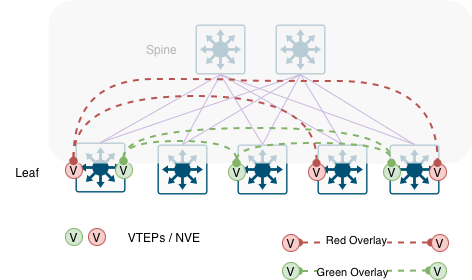

The diagram above was exported from draw.io. Its source (the exported page's mxGraphModel, read from the mxfile embedded in the PNG):
<mxGraphModel dx="760" dy="1151" grid="0" gridSize="10" guides="1" tooltips="1" connect="1" arrows="1" fold="1" page="1" pageScale="1" pageWidth="850" pageHeight="1100" math="0" shadow="0">
  <root>
    <mxCell id="0" />
    <mxCell id="1" parent="0" />
    <mxCell id="sOk1WA1jV5fAaCIwnYm0-46" parent="1" style="text;html=1;whiteSpace=wrap;strokeColor=none;fillColor=none;align=right;verticalAlign=middle;rounded=0;autosize=1;resizable=0;" value="Spine" vertex="1">
      <mxGeometry height="26" width="49" x="181" y="70" as="geometry" />
    </mxCell>
    <mxCell id="sOk1WA1jV5fAaCIwnYm0-47" parent="1" style="text;html=1;whiteSpace=wrap;strokeColor=none;fillColor=none;align=right;verticalAlign=middle;rounded=0;autosize=1;resizable=0;" value="&lt;div&gt;Leaf&lt;/div&gt;" vertex="1">
      <mxGeometry height="26" width="41" x="51" y="192.5" as="geometry" />
    </mxCell>
    <mxCell id="sOk1WA1jV5fAaCIwnYm0-48" parent="1" style="sketch=0;points=[[0.015,0.015,0],[0.985,0.015,0],[0.985,0.985,0],[0.015,0.985,0],[0.25,0,0],[0.5,0,0],[0.75,0,0],[1,0.25,0],[1,0.5,0],[1,0.75,0],[0.75,1,0],[0.5,1,0],[0.25,1,0],[0,0.75,0],[0,0.5,0],[0,0.25,0]];verticalLabelPosition=bottom;html=1;verticalAlign=top;aspect=fixed;align=center;pointerEvents=1;shape=mxgraph.cisco19.rect;prIcon=l3_switch;fillColor=#FAFAFA;strokeColor=#005073;" value="" vertex="1">
      <mxGeometry height="50" width="50" x="208" y="178" as="geometry" />
    </mxCell>
    <mxCell id="sOk1WA1jV5fAaCIwnYm0-49" parent="1" style="sketch=0;points=[[0.015,0.015,0],[0.985,0.015,0],[0.985,0.985,0],[0.015,0.985,0],[0.25,0,0],[0.5,0,0],[0.75,0,0],[1,0.25,0],[1,0.5,0],[1,0.75,0],[0.75,1,0],[0.5,1,0],[0.25,1,0],[0,0.75,0],[0,0.5,0],[0,0.25,0]];verticalLabelPosition=bottom;html=1;verticalAlign=top;aspect=fixed;align=center;pointerEvents=1;shape=mxgraph.cisco19.rect;prIcon=l3_switch;fillColor=#FAFAFA;strokeColor=#005073;" value="" vertex="1">
      <mxGeometry height="50" width="50" x="288" y="178" as="geometry" />
    </mxCell>
    <mxCell id="sOk1WA1jV5fAaCIwnYm0-50" parent="1" style="sketch=0;points=[[0.015,0.015,0],[0.985,0.015,0],[0.985,0.985,0],[0.015,0.985,0],[0.25,0,0],[0.5,0,0],[0.75,0,0],[1,0.25,0],[1,0.5,0],[1,0.75,0],[0.75,1,0],[0.5,1,0],[0.25,1,0],[0,0.75,0],[0,0.5,0],[0,0.25,0]];verticalLabelPosition=bottom;html=1;verticalAlign=top;aspect=fixed;align=center;pointerEvents=1;shape=mxgraph.cisco19.rect;prIcon=l3_switch;fillColor=#FAFAFA;strokeColor=#005073;" value="" vertex="1">
      <mxGeometry height="50" width="50" x="368" y="178" as="geometry" />
    </mxCell>
    <mxCell id="sOk1WA1jV5fAaCIwnYm0-51" parent="1" style="sketch=0;points=[[0.015,0.015,0],[0.985,0.015,0],[0.985,0.985,0],[0.015,0.985,0],[0.25,0,0],[0.5,0,0],[0.75,0,0],[1,0.25,0],[1,0.5,0],[1,0.75,0],[0.75,1,0],[0.5,1,0],[0.25,1,0],[0,0.75,0],[0,0.5,0],[0,0.25,0]];verticalLabelPosition=bottom;html=1;verticalAlign=top;aspect=fixed;align=center;pointerEvents=1;shape=mxgraph.cisco19.rect;prIcon=l3_switch;fillColor=#FAFAFA;strokeColor=#005073;" value="" vertex="1">
      <mxGeometry height="50" width="50" x="246" y="58" as="geometry" />
    </mxCell>
    <mxCell id="sOk1WA1jV5fAaCIwnYm0-52" parent="1" style="sketch=0;points=[[0.015,0.015,0],[0.985,0.015,0],[0.985,0.985,0],[0.015,0.985,0],[0.25,0,0],[0.5,0,0],[0.75,0,0],[1,0.25,0],[1,0.5,0],[1,0.75,0],[0.75,1,0],[0.5,1,0],[0.25,1,0],[0,0.75,0],[0,0.5,0],[0,0.25,0]];verticalLabelPosition=bottom;html=1;verticalAlign=top;aspect=fixed;align=center;pointerEvents=1;shape=mxgraph.cisco19.rect;prIcon=l3_switch;fillColor=#FAFAFA;strokeColor=#005073;" value="" vertex="1">
      <mxGeometry height="50" width="50" x="326" y="58" as="geometry" />
    </mxCell>
    <mxCell id="sOk1WA1jV5fAaCIwnYm0-53" edge="1" parent="1" source="sOk1WA1jV5fAaCIwnYm0-51" style="edgeStyle=none;rounded=0;orthogonalLoop=1;jettySize=auto;html=1;entryX=0.5;entryY=0;entryDx=0;entryDy=0;entryPerimeter=0;endArrow=none;endFill=0;exitX=0.5;exitY=1;exitDx=0;exitDy=0;exitPerimeter=0;strokeColor=#4C0099;" target="sOk1WA1jV5fAaCIwnYm0-48">
      <mxGeometry relative="1" as="geometry">
        <mxPoint x="274" y="225" as="sourcePoint" />
        <mxPoint x="317" y="348" as="targetPoint" />
      </mxGeometry>
    </mxCell>
    <mxCell id="sOk1WA1jV5fAaCIwnYm0-54" edge="1" parent="1" source="sOk1WA1jV5fAaCIwnYm0-51" style="edgeStyle=none;rounded=0;orthogonalLoop=1;jettySize=auto;html=1;entryX=0.5;entryY=0;entryDx=0;entryDy=0;entryPerimeter=0;endArrow=none;endFill=0;exitX=0.5;exitY=1;exitDx=0;exitDy=0;exitPerimeter=0;strokeColor=#4C0099;" target="sOk1WA1jV5fAaCIwnYm0-49">
      <mxGeometry relative="1" as="geometry">
        <mxPoint x="281" y="118" as="sourcePoint" />
        <mxPoint x="243" y="188" as="targetPoint" />
      </mxGeometry>
    </mxCell>
    <mxCell id="sOk1WA1jV5fAaCIwnYm0-55" edge="1" parent="1" source="sOk1WA1jV5fAaCIwnYm0-51" style="edgeStyle=none;rounded=0;orthogonalLoop=1;jettySize=auto;html=1;entryX=0.5;entryY=0;entryDx=0;entryDy=0;entryPerimeter=0;endArrow=none;endFill=0;exitX=0.5;exitY=1;exitDx=0;exitDy=0;exitPerimeter=0;strokeColor=#4C0099;" target="sOk1WA1jV5fAaCIwnYm0-50">
      <mxGeometry relative="1" as="geometry">
        <mxPoint x="281" y="118" as="sourcePoint" />
        <mxPoint x="323" y="188" as="targetPoint" />
      </mxGeometry>
    </mxCell>
    <mxCell id="sOk1WA1jV5fAaCIwnYm0-56" edge="1" parent="1" source="sOk1WA1jV5fAaCIwnYm0-52" style="edgeStyle=none;rounded=0;orthogonalLoop=1;jettySize=auto;html=1;entryX=0.5;entryY=0;entryDx=0;entryDy=0;entryPerimeter=0;endArrow=none;endFill=0;exitX=0.5;exitY=1;exitDx=0;exitDy=0;exitPerimeter=0;strokeColor=#4C0099;" target="sOk1WA1jV5fAaCIwnYm0-48">
      <mxGeometry relative="1" as="geometry">
        <mxPoint x="281" y="118" as="sourcePoint" />
        <mxPoint x="403" y="188" as="targetPoint" />
      </mxGeometry>
    </mxCell>
    <mxCell id="sOk1WA1jV5fAaCIwnYm0-57" edge="1" parent="1" source="sOk1WA1jV5fAaCIwnYm0-52" style="edgeStyle=none;rounded=0;orthogonalLoop=1;jettySize=auto;html=1;entryX=0.5;entryY=0;entryDx=0;entryDy=0;entryPerimeter=0;endArrow=none;endFill=0;exitX=0.5;exitY=1;exitDx=0;exitDy=0;exitPerimeter=0;strokeColor=light-dark(#4C0099,#EDEDED);" target="sOk1WA1jV5fAaCIwnYm0-49">
      <mxGeometry relative="1" as="geometry">
        <mxPoint x="361" y="118" as="sourcePoint" />
        <mxPoint x="243" y="188" as="targetPoint" />
      </mxGeometry>
    </mxCell>
    <mxCell id="sOk1WA1jV5fAaCIwnYm0-58" edge="1" parent="1" source="sOk1WA1jV5fAaCIwnYm0-52" style="edgeStyle=none;rounded=0;orthogonalLoop=1;jettySize=auto;html=1;entryX=0.5;entryY=0;entryDx=0;entryDy=0;entryPerimeter=0;endArrow=none;endFill=0;exitX=0.5;exitY=1;exitDx=0;exitDy=0;exitPerimeter=0;strokeColor=#4C0099;" target="sOk1WA1jV5fAaCIwnYm0-50">
      <mxGeometry relative="1" as="geometry">
        <mxPoint x="361" y="118" as="sourcePoint" />
        <mxPoint x="323" y="188" as="targetPoint" />
      </mxGeometry>
    </mxCell>
    <mxCell id="sOk1WA1jV5fAaCIwnYm0-59" parent="1" style="sketch=0;points=[[0.015,0.015,0],[0.985,0.015,0],[0.985,0.985,0],[0.015,0.985,0],[0.25,0,0],[0.5,0,0],[0.75,0,0],[1,0.25,0],[1,0.5,0],[1,0.75,0],[0.75,1,0],[0.5,1,0],[0.25,1,0],[0,0.75,0],[0,0.5,0],[0,0.25,0]];verticalLabelPosition=bottom;html=1;verticalAlign=top;aspect=fixed;align=center;pointerEvents=1;shape=mxgraph.cisco19.rect;prIcon=l3_switch;fillColor=#FAFAFA;strokeColor=#005073;" value="" vertex="1">
      <mxGeometry height="50" width="50" x="126" y="176" as="geometry" />
    </mxCell>
    <mxCell id="sOk1WA1jV5fAaCIwnYm0-60" parent="1" style="sketch=0;points=[[0.015,0.015,0],[0.985,0.015,0],[0.985,0.985,0],[0.015,0.985,0],[0.25,0,0],[0.5,0,0],[0.75,0,0],[1,0.25,0],[1,0.5,0],[1,0.75,0],[0.75,1,0],[0.5,1,0],[0.25,1,0],[0,0.75,0],[0,0.5,0],[0,0.25,0]];verticalLabelPosition=bottom;html=1;verticalAlign=top;aspect=fixed;align=center;pointerEvents=1;shape=mxgraph.cisco19.rect;prIcon=l3_switch;fillColor=#FAFAFA;strokeColor=#005073;" value="" vertex="1">
      <mxGeometry height="50" width="50" x="440" y="178" as="geometry" />
    </mxCell>
    <mxCell id="sOk1WA1jV5fAaCIwnYm0-61" edge="1" parent="1" source="sOk1WA1jV5fAaCIwnYm0-52" style="edgeStyle=none;rounded=0;orthogonalLoop=1;jettySize=auto;html=1;entryX=0.5;entryY=0;entryDx=0;entryDy=0;entryPerimeter=0;endArrow=none;endFill=0;exitX=0.5;exitY=1;exitDx=0;exitDy=0;exitPerimeter=0;strokeColor=#4C0099;" target="sOk1WA1jV5fAaCIwnYm0-60">
      <mxGeometry relative="1" as="geometry">
        <mxPoint x="361" y="118" as="sourcePoint" />
        <mxPoint x="403" y="188" as="targetPoint" />
      </mxGeometry>
    </mxCell>
    <mxCell id="sOk1WA1jV5fAaCIwnYm0-62" edge="1" parent="1" source="sOk1WA1jV5fAaCIwnYm0-52" style="edgeStyle=none;rounded=0;orthogonalLoop=1;jettySize=auto;html=1;entryX=0.5;entryY=0;entryDx=0;entryDy=0;entryPerimeter=0;endArrow=none;endFill=0;exitX=0.5;exitY=1;exitDx=0;exitDy=0;exitPerimeter=0;strokeColor=#4C0099;" target="sOk1WA1jV5fAaCIwnYm0-59">
      <mxGeometry relative="1" as="geometry">
        <mxPoint x="361" y="68" as="sourcePoint" />
        <mxPoint x="363" y="5" as="targetPoint" />
      </mxGeometry>
    </mxCell>
    <mxCell id="sOk1WA1jV5fAaCIwnYm0-63" edge="1" parent="1" source="sOk1WA1jV5fAaCIwnYm0-51" style="edgeStyle=none;rounded=0;orthogonalLoop=1;jettySize=auto;html=1;entryX=0.5;entryY=0;entryDx=0;entryDy=0;entryPerimeter=0;endArrow=none;endFill=0;exitX=0.5;exitY=1;exitDx=0;exitDy=0;exitPerimeter=0;strokeColor=#4C0099;" target="sOk1WA1jV5fAaCIwnYm0-60">
      <mxGeometry relative="1" as="geometry">
        <mxPoint x="361" y="68" as="sourcePoint" />
        <mxPoint x="283" y="5" as="targetPoint" />
      </mxGeometry>
    </mxCell>
    <mxCell id="sOk1WA1jV5fAaCIwnYm0-64" edge="1" parent="1" source="sOk1WA1jV5fAaCIwnYm0-51" style="edgeStyle=none;rounded=0;orthogonalLoop=1;jettySize=auto;html=1;entryX=0.5;entryY=0;entryDx=0;entryDy=0;entryPerimeter=0;endArrow=none;endFill=0;exitX=0.5;exitY=1;exitDx=0;exitDy=0;exitPerimeter=0;strokeColor=#4C0099;" target="sOk1WA1jV5fAaCIwnYm0-59">
      <mxGeometry relative="1" as="geometry">
        <mxPoint x="281" y="68" as="sourcePoint" />
        <mxPoint x="363" y="5" as="targetPoint" />
      </mxGeometry>
    </mxCell>
    <mxCell id="sOk1WA1jV5fAaCIwnYm0-83" parent="1" style="ellipse;whiteSpace=wrap;html=1;fillColor=#f8cecc;strokeColor=#b85450;" value="V" vertex="1">
      <mxGeometry height="17" width="17" x="116" y="195" as="geometry" />
    </mxCell>
    <mxCell id="sOk1WA1jV5fAaCIwnYm0-84" parent="1" style="ellipse;whiteSpace=wrap;html=1;fillColor=#f8cecc;strokeColor=#b85450;" value="V" vertex="1">
      <mxGeometry height="17" width="17" x="359" y="197" as="geometry" />
    </mxCell>
    <mxCell id="sOk1WA1jV5fAaCIwnYm0-85" parent="1" style="ellipse;whiteSpace=wrap;html=1;fillColor=#d5e8d4;strokeColor=#82b366;" value="V" vertex="1">
      <mxGeometry height="17" width="17" x="166" y="195" as="geometry" />
    </mxCell>
    <mxCell id="sOk1WA1jV5fAaCIwnYm0-86" parent="1" style="ellipse;whiteSpace=wrap;html=1;fillColor=#d5e8d4;strokeColor=#82b366;" value="V" vertex="1">
      <mxGeometry height="17" width="17" x="434" y="197" as="geometry" />
    </mxCell>
    <mxCell id="sOk1WA1jV5fAaCIwnYm0-87" parent="1" style="ellipse;whiteSpace=wrap;html=1;fillColor=#f8cecc;strokeColor=#b85450;" value="V" vertex="1">
      <mxGeometry height="17" width="17" x="480" y="197" as="geometry" />
    </mxCell>
    <mxCell id="sOk1WA1jV5fAaCIwnYm0-88" parent="1" style="ellipse;whiteSpace=wrap;html=1;fillColor=#d5e8d4;strokeColor=#82b366;" value="V" vertex="1">
      <mxGeometry height="17" width="17" x="279" y="197" as="geometry" />
    </mxCell>
    <mxCell id="sOk1WA1jV5fAaCIwnYm0-98" parent="1" style="rounded=1;whiteSpace=wrap;html=1;fillColor=#f5f5f5;fontColor=#333333;strokeColor=none;opacity=75;" value="" vertex="1">
      <mxGeometry height="163" width="424" x="99" y="34" as="geometry" />
    </mxCell>
    <mxCell id="sOk1WA1jV5fAaCIwnYm0-91" edge="1" parent="1" source="sOk1WA1jV5fAaCIwnYm0-83" style="edgeStyle=orthogonalEdgeStyle;curved=1;rounded=0;orthogonalLoop=1;jettySize=auto;html=1;exitX=0.5;exitY=0;exitDx=0;exitDy=0;entryX=0.5;entryY=0;entryDx=0;entryDy=0;dashed=1;strokeWidth=2;fillColor=#f8cecc;strokeColor=#b85450;endArrow=oval;endFill=1;startArrow=oval;startFill=1;align=center;verticalAlign=middle;fontFamily=Helvetica;fontSize=11;fontColor=default;labelBackgroundColor=default;" target="sOk1WA1jV5fAaCIwnYm0-84">
      <mxGeometry relative="1" as="geometry">
        <Array as="points">
          <mxPoint x="125" y="130" />
          <mxPoint x="368" y="130" />
        </Array>
      </mxGeometry>
    </mxCell>
    <mxCell id="sOk1WA1jV5fAaCIwnYm0-96" edge="1" parent="1" source="sOk1WA1jV5fAaCIwnYm0-83" style="edgeStyle=orthogonalEdgeStyle;curved=1;rounded=0;orthogonalLoop=1;jettySize=auto;html=1;exitX=0.5;exitY=0;exitDx=0;exitDy=0;entryX=0.5;entryY=0;entryDx=0;entryDy=0;dashed=1;strokeColor=#b85450;strokeWidth=2;align=center;verticalAlign=middle;fontFamily=Helvetica;fontSize=11;fontColor=default;labelBackgroundColor=default;endArrow=oval;fillColor=#f8cecc;startArrow=oval;startFill=1;endFill=1;" target="sOk1WA1jV5fAaCIwnYm0-87">
      <mxGeometry relative="1" as="geometry">
        <Array as="points">
          <mxPoint x="125" y="113" />
          <mxPoint x="287" y="113" />
          <mxPoint x="287" y="115" />
          <mxPoint x="489" y="115" />
        </Array>
      </mxGeometry>
    </mxCell>
    <mxCell id="sOk1WA1jV5fAaCIwnYm0-100" edge="1" parent="1" source="sOk1WA1jV5fAaCIwnYm0-85" style="edgeStyle=orthogonalEdgeStyle;curved=1;rounded=0;orthogonalLoop=1;jettySize=auto;html=1;entryX=0.5;entryY=0;entryDx=0;entryDy=0;exitX=0.5;exitY=0;exitDx=0;exitDy=0;dashed=1;strokeColor=#82b366;strokeWidth=2;align=center;verticalAlign=middle;fontFamily=Helvetica;fontSize=11;fontColor=default;labelBackgroundColor=default;startArrow=oval;startFill=1;endArrow=oval;endFill=1;fillColor=#d5e8d4;" target="sOk1WA1jV5fAaCIwnYm0-88">
      <mxGeometry relative="1" as="geometry" />
    </mxCell>
    <mxCell id="sOk1WA1jV5fAaCIwnYm0-101" edge="1" parent="1" source="sOk1WA1jV5fAaCIwnYm0-85" style="edgeStyle=orthogonalEdgeStyle;curved=1;rounded=0;orthogonalLoop=1;jettySize=auto;html=1;entryX=0.5;entryY=0;entryDx=0;entryDy=0;exitX=0.5;exitY=0;exitDx=0;exitDy=0;dashed=1;strokeColor=#82b366;strokeWidth=2;align=center;verticalAlign=middle;fontFamily=Helvetica;fontSize=11;fontColor=default;labelBackgroundColor=default;startArrow=oval;startFill=1;endArrow=oval;endFill=1;fillColor=#d5e8d4;" target="sOk1WA1jV5fAaCIwnYm0-86">
      <mxGeometry relative="1" as="geometry">
        <Array as="points">
          <mxPoint x="175" y="162" />
          <mxPoint x="443" y="162" />
        </Array>
      </mxGeometry>
    </mxCell>
    <mxCell id="sOk1WA1jV5fAaCIwnYm0-103" edge="1" parent="1" source="sOk1WA1jV5fAaCIwnYm0-88" style="edgeStyle=orthogonalEdgeStyle;curved=1;rounded=0;orthogonalLoop=1;jettySize=auto;html=1;exitX=0.5;exitY=0;exitDx=0;exitDy=0;entryX=0.5;entryY=0;entryDx=0;entryDy=0;dashed=1;strokeColor=#82b366;strokeWidth=2;align=center;verticalAlign=middle;fontFamily=Helvetica;fontSize=11;fontColor=default;labelBackgroundColor=default;startArrow=oval;startFill=1;endArrow=oval;endFill=1;fillColor=#d5e8d4;" target="sOk1WA1jV5fAaCIwnYm0-86">
      <mxGeometry relative="1" as="geometry" />
    </mxCell>
    <mxCell id="sOk1WA1jV5fAaCIwnYm0-111" edge="1" parent="1" source="sOk1WA1jV5fAaCIwnYm0-104" style="edgeStyle=orthogonalEdgeStyle;curved=1;rounded=0;orthogonalLoop=1;jettySize=auto;html=1;dashed=1;strokeColor=#b85450;strokeWidth=2;align=center;verticalAlign=middle;fontFamily=Helvetica;fontSize=11;fontColor=default;labelBackgroundColor=default;startArrow=oval;startFill=1;endArrow=oval;endFill=1;fillColor=#f8cecc;" target="sOk1WA1jV5fAaCIwnYm0-110" value="">
      <mxGeometry relative="1" as="geometry" />
    </mxCell>
    <mxCell id="sOk1WA1jV5fAaCIwnYm0-112" connectable="0" parent="sOk1WA1jV5fAaCIwnYm0-111" style="edgeLabel;html=1;align=center;verticalAlign=middle;resizable=0;points=[];" value="Red Overlay" vertex="1">
      <mxGeometry relative="1" x="-0.1463" y="4" as="geometry">
        <mxPoint y="1" as="offset" />
      </mxGeometry>
    </mxCell>
    <mxCell id="sOk1WA1jV5fAaCIwnYm0-104" parent="1" style="ellipse;whiteSpace=wrap;html=1;fillColor=#f8cecc;strokeColor=#b85450;" value="V" vertex="1">
      <mxGeometry height="17" width="17" x="333" y="268" as="geometry" />
    </mxCell>
    <mxCell id="sOk1WA1jV5fAaCIwnYm0-108" edge="1" parent="1" style="edgeStyle=orthogonalEdgeStyle;curved=1;rounded=0;orthogonalLoop=1;jettySize=auto;html=1;entryX=0;entryY=0.5;entryDx=0;entryDy=0;dashed=1;strokeColor=#82b366;strokeWidth=2;align=center;verticalAlign=middle;fontFamily=Helvetica;fontSize=11;fontColor=default;labelBackgroundColor=default;startArrow=oval;startFill=1;endArrow=oval;endFill=1;fillColor=#d5e8d4;" target="sOk1WA1jV5fAaCIwnYm0-106">
      <mxGeometry relative="1" as="geometry">
        <mxPoint x="350" y="305" as="sourcePoint" />
        <mxPoint x="473" y="304.5" as="targetPoint" />
      </mxGeometry>
    </mxCell>
    <mxCell id="sOk1WA1jV5fAaCIwnYm0-113" connectable="0" parent="sOk1WA1jV5fAaCIwnYm0-108" style="edgeLabel;html=1;align=center;verticalAlign=middle;resizable=0;points=[];" value="Green Overlay" vertex="1">
      <mxGeometry relative="1" x="-0.2" y="1" as="geometry">
        <mxPoint y="1" as="offset" />
      </mxGeometry>
    </mxCell>
    <mxCell id="sOk1WA1jV5fAaCIwnYm0-105" parent="1" style="ellipse;whiteSpace=wrap;html=1;fillColor=#d5e8d4;strokeColor=#82b366;" value="V" vertex="1">
      <mxGeometry height="17" width="17" x="333" y="296" as="geometry" />
    </mxCell>
    <mxCell id="sOk1WA1jV5fAaCIwnYm0-106" parent="1" style="ellipse;whiteSpace=wrap;html=1;fillColor=#d5e8d4;strokeColor=#82b366;" value="V" vertex="1">
      <mxGeometry height="17" width="17" x="480" y="296" as="geometry" />
    </mxCell>
    <mxCell id="sOk1WA1jV5fAaCIwnYm0-110" parent="1" style="ellipse;whiteSpace=wrap;html=1;fillColor=#f8cecc;strokeColor=#b85450;" value="V" vertex="1">
      <mxGeometry height="17" width="17" x="482" y="268" as="geometry" />
    </mxCell>
    <mxCell id="sOk1WA1jV5fAaCIwnYm0-115" parent="1" style="ellipse;whiteSpace=wrap;html=1;fillColor=#d5e8d4;strokeColor=#82b366;" value="V" vertex="1">
      <mxGeometry height="17" width="17" x="116" y="262" as="geometry" />
    </mxCell>
    <mxCell id="sOk1WA1jV5fAaCIwnYm0-116" parent="1" style="ellipse;whiteSpace=wrap;html=1;fillColor=#f8cecc;strokeColor=#b85450;" value="V" vertex="1">
      <mxGeometry height="17" width="17" x="139" y="262" as="geometry" />
    </mxCell>
    <mxCell id="sOk1WA1jV5fAaCIwnYm0-117" parent="1" style="text;html=1;whiteSpace=wrap;strokeColor=none;fillColor=none;align=center;verticalAlign=middle;rounded=0;autosize=1;resizable=0;" value="VTEPs / NVE" vertex="1">
      <mxGeometry height="26" width="90" x="170" y="257.5" as="geometry" />
    </mxCell>
  </root>
</mxGraphModel>